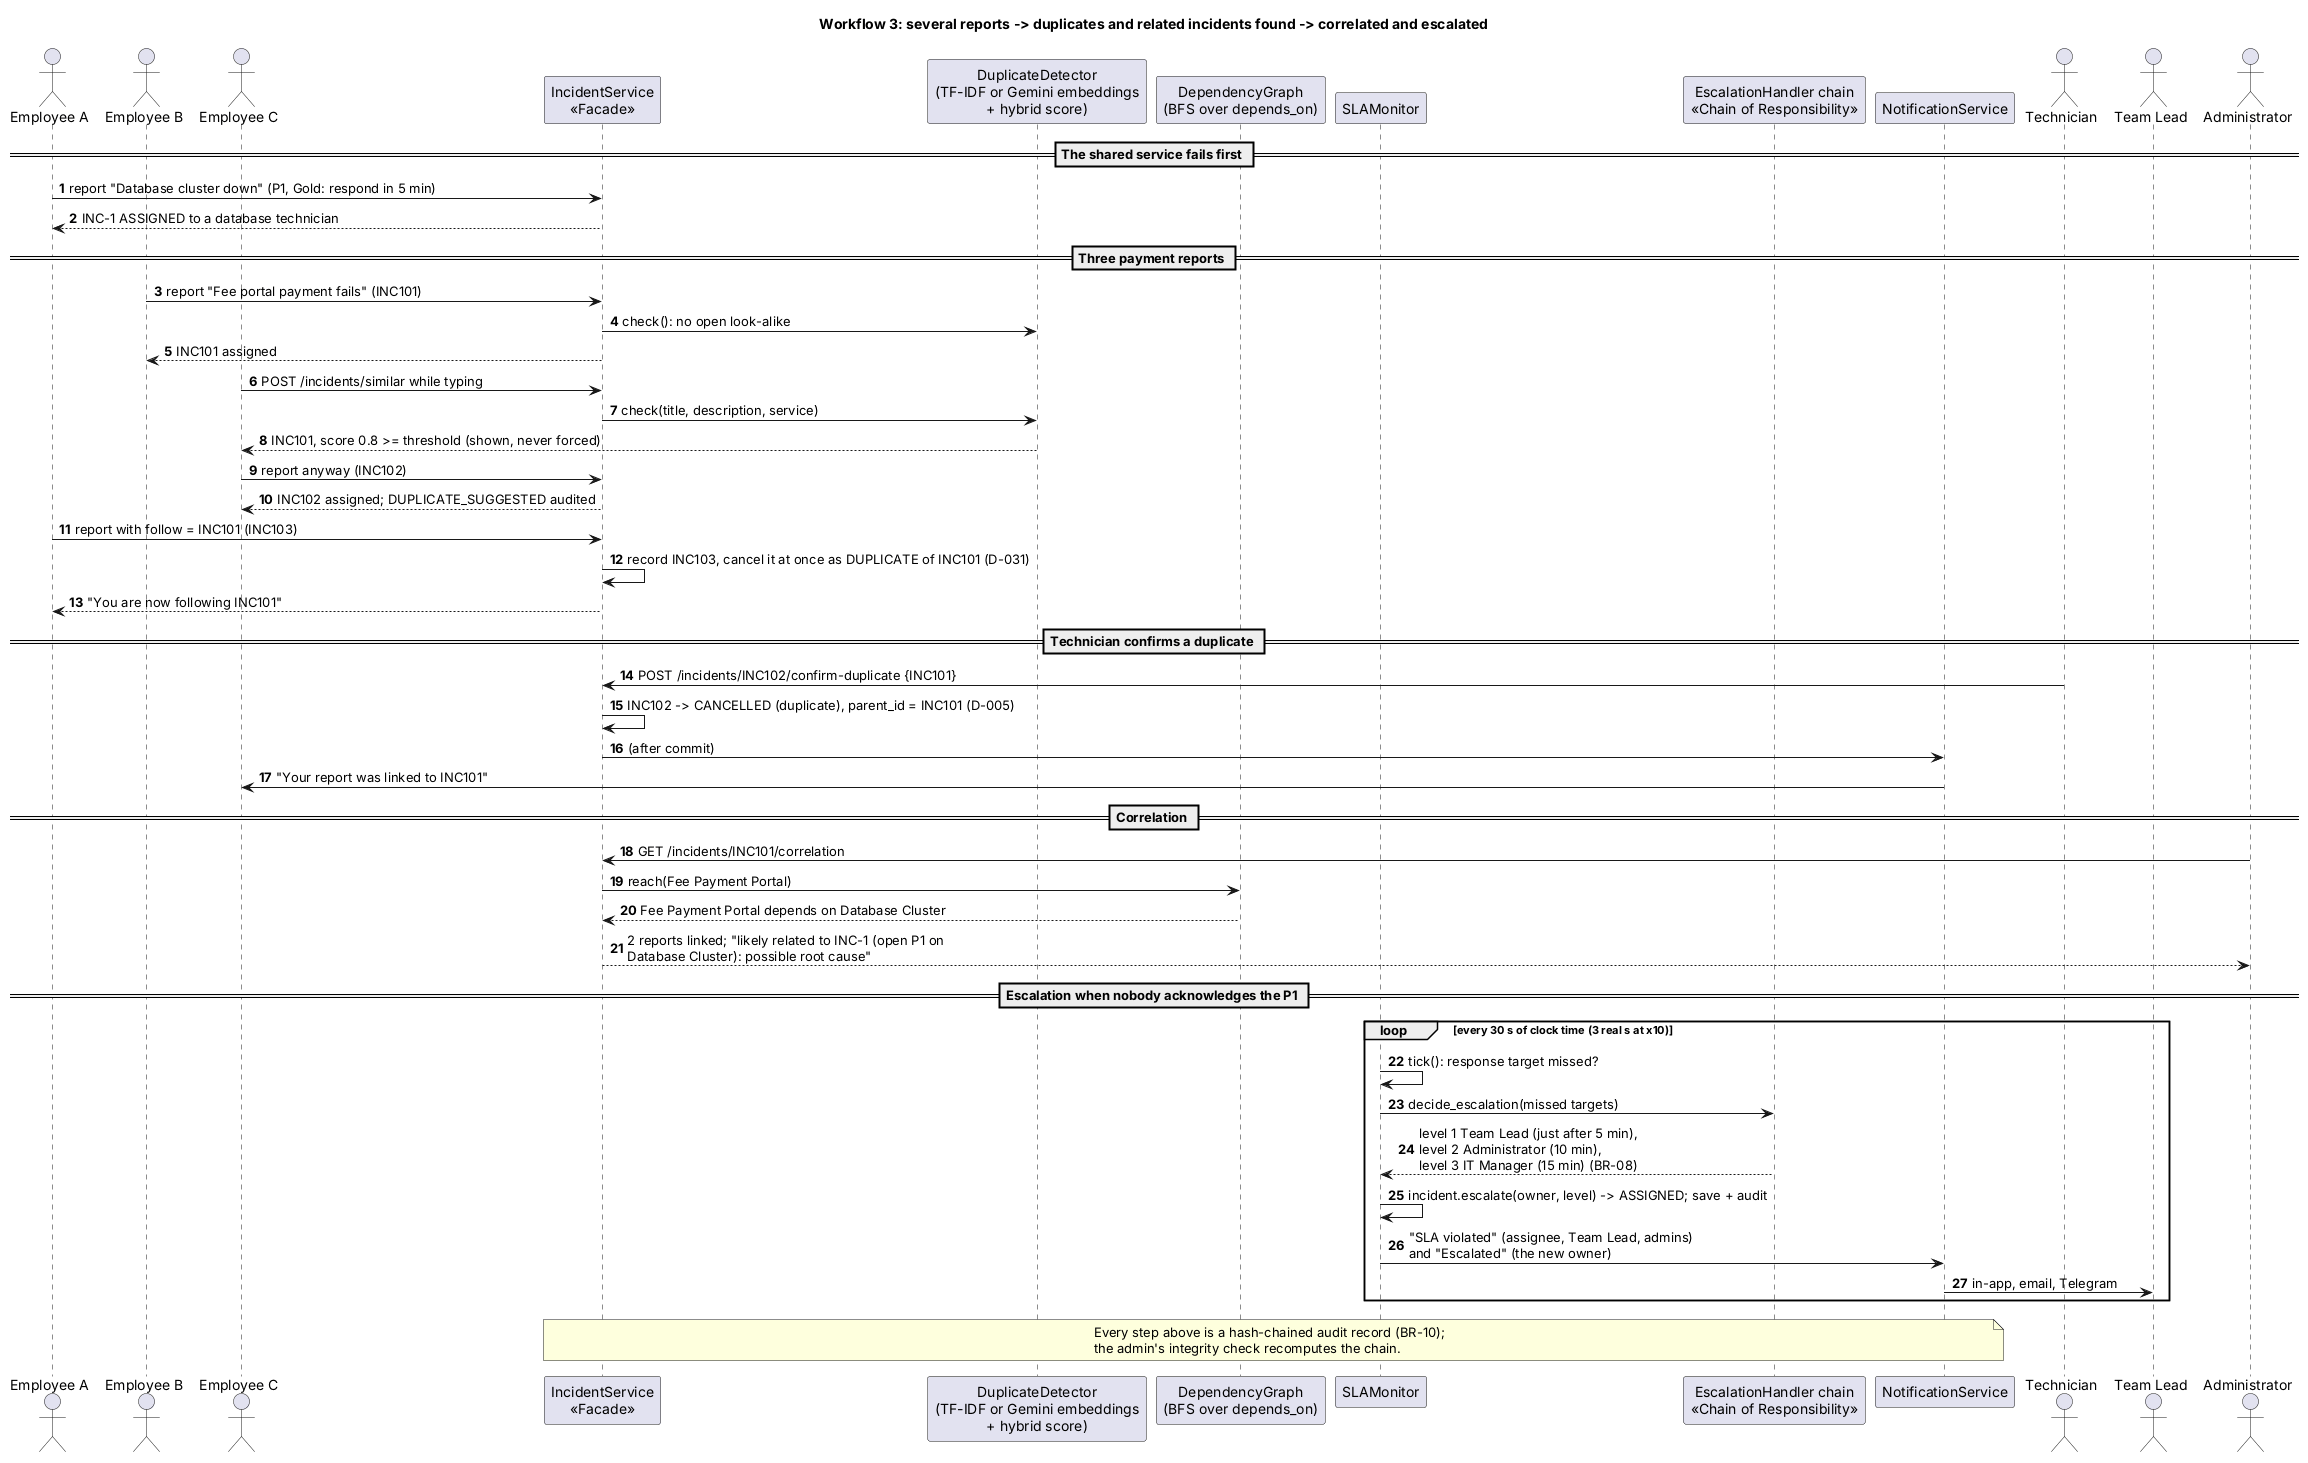

The diagram above was rendered by PlantUML. Its source (embedded in the PNG):
@startuml sequence-wf3
skinparam shadowing false
skinparam defaultFontName Helvetica
skinparam sequenceMessageAlign left
autonumber
title Workflow 3: several reports -> duplicates and related incidents found -> correlated and escalated

actor "Employee A" as A
actor "Employee B" as B
actor "Employee C" as C
participant "IncidentService\n<<Facade>>" as SVC
participant "DuplicateDetector\n(TF-IDF or Gemini embeddings\n+ hybrid score)" as DUP
participant "DependencyGraph\n(BFS over depends_on)" as GRAPH
participant "SLAMonitor" as MON
participant "EscalationHandler chain\n<<Chain of Responsibility>>" as CHAIN
participant "NotificationService" as NOTIF
actor Technician
actor "Team Lead" as LEAD
actor Administrator as ADMIN

== The shared service fails first ==
A -> SVC : report "Database cluster down" (P1, Gold: respond in 5 min)
SVC --> A : INC-1 ASSIGNED to a database technician

== Three payment reports ==
B -> SVC : report "Fee portal payment fails" (INC101)
SVC -> DUP : check(): no open look-alike
SVC --> B : INC101 assigned
C -> SVC : POST /incidents/similar while typing
SVC -> DUP : check(title, description, service)
DUP --> C : INC101, score 0.8 >= threshold (shown, never forced)
C -> SVC : report anyway (INC102)
SVC --> C : INC102 assigned; DUPLICATE_SUGGESTED audited
A -> SVC : report with follow = INC101 (INC103)
SVC -> SVC : record INC103, cancel it at once as DUPLICATE of INC101 (D-031)
SVC --> A : "You are now following INC101"

== Technician confirms a duplicate ==
Technician -> SVC : POST /incidents/INC102/confirm-duplicate {INC101}
SVC -> SVC : INC102 -> CANCELLED (duplicate), parent_id = INC101 (D-005)
SVC -> NOTIF : (after commit)
NOTIF -> C : "Your report was linked to INC101"

== Correlation ==
ADMIN -> SVC : GET /incidents/INC101/correlation
SVC -> GRAPH : reach(Fee Payment Portal)
GRAPH --> SVC : Fee Payment Portal depends on Database Cluster
SVC --> ADMIN : 2 reports linked; "likely related to INC-1 (open P1 on\nDatabase Cluster): possible root cause"

== Escalation when nobody acknowledges the P1 ==
loop every 30 s of clock time (3 real s at x10)
  MON -> MON : tick(): response target missed?
  MON -> CHAIN : decide_escalation(missed targets)
  CHAIN --> MON : level 1 Team Lead (just after 5 min),\nlevel 2 Administrator (10 min),\nlevel 3 IT Manager (15 min) (BR-08)
  MON -> MON : incident.escalate(owner, level) -> ASSIGNED; save + audit
  MON -> NOTIF : "SLA violated" (assignee, Team Lead, admins)\nand "Escalated" (the new owner)
  NOTIF -> LEAD : in-app, email, Telegram
end
note over SVC, NOTIF
  Every step above is a hash-chained audit record (BR-10);
  the admin's integrity check recomputes the chain.
end note
@enduml